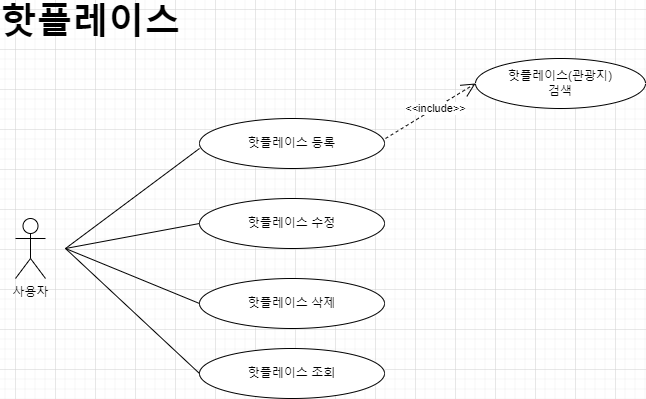

The diagram above was exported from draw.io. Its source (the exported page's mxGraphModel, read from the mxfile embedded in the PNG):
<mxGraphModel dx="1269" dy="406" grid="1" gridSize="10" guides="1" tooltips="1" connect="1" arrows="1" fold="1" page="1" pageScale="1" pageWidth="827" pageHeight="1169" math="0" shadow="0">
  <root>
    <mxCell id="0" />
    <mxCell id="1" parent="0" />
    <mxCell id="MKL5ie_Xj0jWosUiQndD-1" value="사용자&lt;br&gt;" style="shape=umlActor;verticalLabelPosition=bottom;verticalAlign=top;html=1;outlineConnect=0;" vertex="1" parent="1">
      <mxGeometry x="40" y="250" width="30" height="60" as="geometry" />
    </mxCell>
    <mxCell id="MKL5ie_Xj0jWosUiQndD-2" value="" style="endArrow=none;html=1;rounded=0;entryX=0;entryY=0.5;entryDx=0;entryDy=0;" edge="1" parent="1">
      <mxGeometry width="50" height="50" relative="1" as="geometry">
        <mxPoint x="90" y="280" as="sourcePoint" />
        <mxPoint x="224" y="180" as="targetPoint" />
      </mxGeometry>
    </mxCell>
    <mxCell id="MKL5ie_Xj0jWosUiQndD-3" value="" style="endArrow=none;html=1;rounded=0;entryX=0;entryY=0.5;entryDx=0;entryDy=0;" edge="1" parent="1" target="MKL5ie_Xj0jWosUiQndD-4">
      <mxGeometry width="50" height="50" relative="1" as="geometry">
        <mxPoint x="90" y="280" as="sourcePoint" />
        <mxPoint x="234" y="390" as="targetPoint" />
      </mxGeometry>
    </mxCell>
    <mxCell id="MKL5ie_Xj0jWosUiQndD-4" value="핫플레이스 수정" style="ellipse;whiteSpace=wrap;html=1;" vertex="1" parent="1">
      <mxGeometry x="224" y="230" width="185" height="50" as="geometry" />
    </mxCell>
    <mxCell id="MKL5ie_Xj0jWosUiQndD-5" value="핫플레이스 조회" style="ellipse;whiteSpace=wrap;html=1;" vertex="1" parent="1">
      <mxGeometry x="224" y="380" width="185" height="50" as="geometry" />
    </mxCell>
    <mxCell id="MKL5ie_Xj0jWosUiQndD-6" value="" style="endArrow=none;html=1;rounded=0;entryX=0;entryY=0.5;entryDx=0;entryDy=0;" edge="1" parent="1" target="MKL5ie_Xj0jWosUiQndD-5">
      <mxGeometry width="50" height="50" relative="1" as="geometry">
        <mxPoint x="90" y="280" as="sourcePoint" />
        <mxPoint x="225" y="205" as="targetPoint" />
      </mxGeometry>
    </mxCell>
    <mxCell id="MKL5ie_Xj0jWosUiQndD-7" value="핫플레이스(관광지)&lt;br&gt;검색" style="ellipse;whiteSpace=wrap;html=1;" vertex="1" parent="1">
      <mxGeometry x="500" y="90" width="170" height="50" as="geometry" />
    </mxCell>
    <mxCell id="MKL5ie_Xj0jWosUiQndD-8" value="핫플레이스 등록" style="ellipse;whiteSpace=wrap;html=1;" vertex="1" parent="1">
      <mxGeometry x="224" y="150" width="185" height="50" as="geometry" />
    </mxCell>
    <mxCell id="MKL5ie_Xj0jWosUiQndD-9" value="핫플레이스 삭제" style="ellipse;whiteSpace=wrap;html=1;" vertex="1" parent="1">
      <mxGeometry x="224" y="310" width="185" height="50" as="geometry" />
    </mxCell>
    <mxCell id="MKL5ie_Xj0jWosUiQndD-10" value="" style="endArrow=none;html=1;rounded=0;entryX=0;entryY=0.5;entryDx=0;entryDy=0;" edge="1" parent="1" target="MKL5ie_Xj0jWosUiQndD-9">
      <mxGeometry width="50" height="50" relative="1" as="geometry">
        <mxPoint x="90" y="280" as="sourcePoint" />
        <mxPoint x="234" y="275" as="targetPoint" />
      </mxGeometry>
    </mxCell>
    <mxCell id="MKL5ie_Xj0jWosUiQndD-11" value="&amp;lt;&amp;lt;include&amp;gt;&amp;gt;" style="endArrow=open;endSize=12;dashed=1;html=1;rounded=0;entryX=0;entryY=0.5;entryDx=0;entryDy=0;" edge="1" parent="1" target="MKL5ie_Xj0jWosUiQndD-7">
      <mxGeometry x="0.1056" width="160" relative="1" as="geometry">
        <mxPoint x="410" y="170" as="sourcePoint" />
        <mxPoint x="450" y="220" as="targetPoint" />
        <Array as="points" />
        <mxPoint as="offset" />
      </mxGeometry>
    </mxCell>
    <mxCell id="UPs31CZesrJfP9gOhwMY-1" value="&lt;span style=&quot;font-size: 36px;&quot;&gt;핫플레이스&lt;/span&gt;" style="text;align=center;fontStyle=1;verticalAlign=middle;spacingLeft=3;spacingRight=3;strokeColor=none;rotatable=0;points=[[0,0.5],[1,0.5]];portConstraint=eastwest;html=1;" vertex="1" parent="1">
      <mxGeometry x="60" y="40" width="110" height="26" as="geometry" />
    </mxCell>
  </root>
</mxGraphModel>